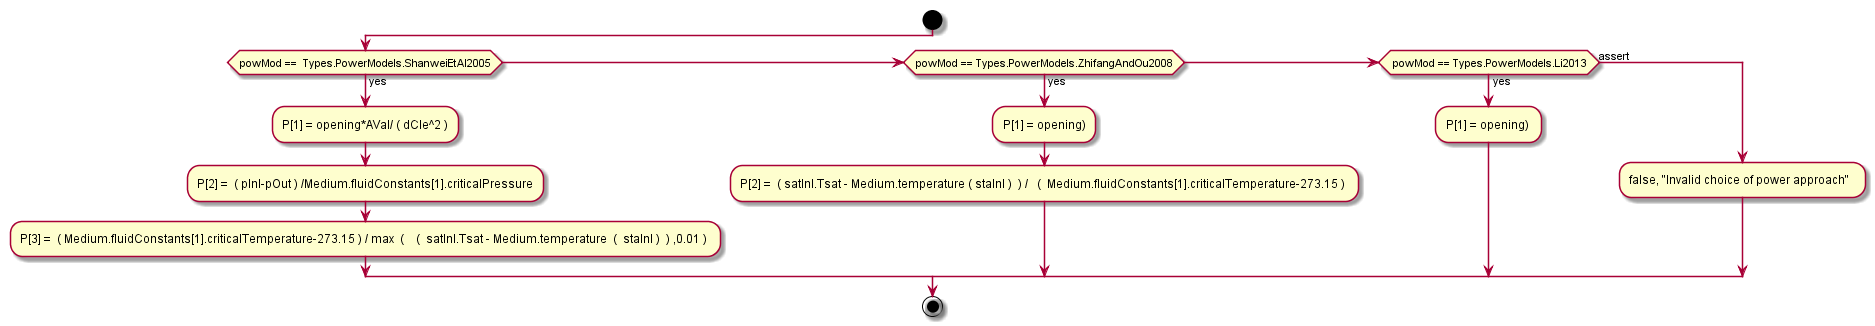

The diagram above was rendered by PlantUML. Its source (embedded in the PNG):
@startuml
start
if (powMod ==  Types.PowerModels.ShanweiEtAl2005)  then (yes)
:P[1] = opening*AVal/ ( dCle^2 );
:P[2] =  ( pInl-pOut ) /Medium.fluidConstants[1].criticalPressure;
:P[3] =  ( Medium.fluidConstants[1].criticalTemperature-273.15 ) / max  (    (  satInl.Tsat - Medium.temperature  (  staInl )  ) ,0.01 ) ;
elseif (powMod == Types.PowerModels.ZhifangAndOu2008) then (yes)
:P[1] = opening);
:P[2] =  ( satInl.Tsat - Medium.temperature ( staInl )  ) /   (  Medium.fluidConstants[1].criticalTemperature-273.15 ) ;
elseif ( powMod == Types.PowerModels.Li2013) then (yes)
:P[1] = opening) ;
else (assert)    
:false, "Invalid choice of power approach"  ;
endif
stop
@enduml